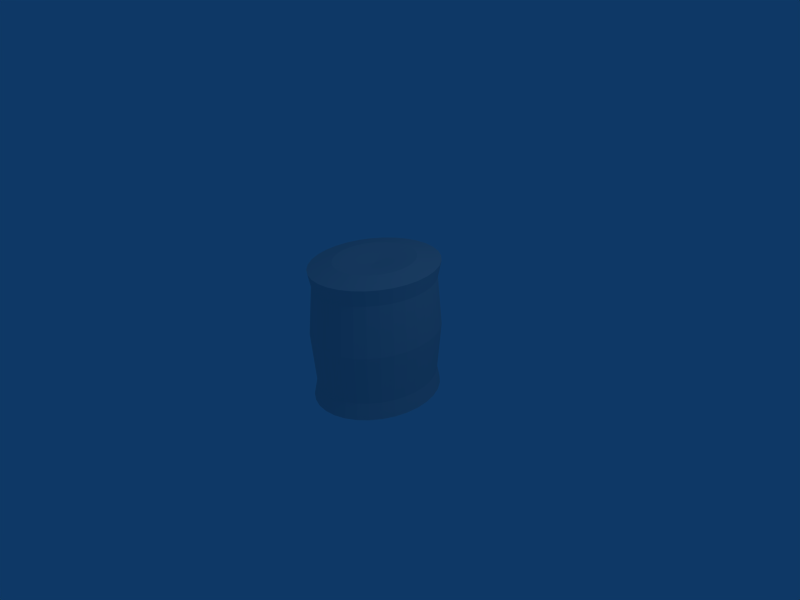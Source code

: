 # Source: balaheno.blend  (saved by Blender 2.47.0; exported with 4.5.12 LTS)
import bpy
from mathutils import Matrix  # noqa: F401  (used for matrix-valued properties, if any)

bpy.ops.wm.read_factory_settings(use_empty=True)
scene = bpy.context.scene
scene.name = 'Scene'

# ---- collections
col_collection_1 = bpy.data.collections.new('Collection 1'); scene.collection.children.link(col_collection_1)

# ---- world
world_world = bpy.data.worlds.new('World'); scene.world = world_world
world_world.color = (0.05656, 0.2208, 0.4)
world_world.use_sun_shadow = False
world_world.sun_shadow_jitter_overblur = 0.0
world_world.cycles.sampling_method = 'MANUAL'
world_world.cycles.sample_map_resolution = 256

# ---- cameras
cam_camera = bpy.data.cameras.new('Camera')
cam_camera.passepartout_alpha = 0.2
cam_camera.clip_end = 100.0
cam_camera.lens = 35.0
cam_camera.ortho_scale = 7.314
cam_camera.show_passepartout = False
cam_camera.show_safe_areas = True
cam_camera.dof.focus_distance = 0.0
cam_camera.dof.aperture_fstop = 128.0

# ---- lights
light_spot = bpy.data.lights.new('Spot', 'POINT')
light_spot.transmission_factor = 0.0
light_spot.cutoff_distance = 30.0
light_spot.energy = 100.0
light_spot.shadow_buffer_clip_start = 1.001
light_spot.shadow_soft_size = 1.0
light_spot.shadow_maximum_resolution = 0.006
light_spot.use_absolute_resolution = True
light_spot.cycles.use_multiple_importance_sampling = False

# ---- meshes
me_cylinder = bpy.data.meshes.new('Cylinder')
me_cylinder.from_pydata([(0.7071, 0.7071, -1.0), (0.8315, 0.5556, -1.0), (0.9239, 0.3827, -1.0), (0.9808, 0.1951, -1.0), (1.0, 7.55e-08, -1.0), (0.9808, -0.1951, -1.0), (0.9239, -0.3827, -1.0), (0.8315, -0.5556, -1.0), (0.7071, -0.7071, -1.0), (-0.5556, 0.8315, -1.0), (-0.3827, 0.9239, -1.0), (-0.1951, 0.9808, -1.0), (1.605e-06, 1.0, -1.0), (0.1951, 0.9808, -1.0), (0.3827, 0.9239, -1.0), (0.5556, 0.8315, -1.0), (0.7071, 0.7071, 1.0), (0.8315, 0.5556, 1.0), (0.9239, 0.3827, 1.0), (0.9808, 0.1951, 1.0), (1.0, -2.245e-06, 1.0), (0.9808, -0.1951, 1.0), (0.9239, -0.3827, 1.0), (0.8315, -0.5556, 1.0), (0.7071, -0.7071, 1.0), (0.5556, -0.8315, 1.0), (0.3827, -0.9239, 1.0), (0.1951, -0.9808, 1.0), (9.298e-07, -1.0, 1.0), (-0.1951, -0.9808, 1.0), (-0.3827, -0.9239, 1.0), (-0.5556, -0.8315, 1.0), (-0.7071, -0.7071, 1.0), (-0.8315, -0.5556, 1.0), (-0.9239, -0.3827, 1.0), (-0.9808, -0.1951, 1.0), (-1.0, -4.105e-06, 1.0), (-0.9808, 0.1951, 1.0), (-0.9239, 0.3827, 1.0), (-0.8315, 0.5556, 1.0), (-0.7071, 0.7071, 1.0), (-0.5556, 0.8315, 1.0), (-0.3827, 0.9239, 1.0), (-0.1951, 0.9808, 1.0), (-7.28e-06, 1.0, 1.0), (0.1951, 0.9808, 1.0), (0.3827, 0.9239, 1.0), (0.5556, 0.8315, 1.0), (0.7887, 0.527, -0.7559), (0.7887, 0.527, 0.7559), (0.6707, 0.6707, -0.7559), (0.6707, 0.6707, 0.7559), (0.8764, 0.363, -0.7559), (0.8764, 0.363, 0.7559), (0.9303, 0.1851, -0.7559), (0.9303, 0.1851, 0.7559), (0.9486, -6.918e-07, -0.7559), (0.9486, -1.426e-06, 0.7559), (0.9303, -0.1851, -0.7559), (0.9303, -0.1851, 0.7559), (0.8764, -0.363, -0.7559), (0.8764, -0.363, 0.7559), (0.7887, -0.527, -0.7559), (0.7887, -0.527, 0.7559), (0.6707, -0.6707, -0.7559), (0.6707, -0.6707, 0.7559), (0.527, -0.7887, -0.7559), (0.527, -0.7887, 0.7559), (0.363, -0.8764, -0.7559), (0.363, -0.8764, 0.7559), (0.1851, -0.9303, -0.7559), (0.1851, -0.9303, 0.7559), (6.208e-08, -0.9486, -0.7559), (4.591e-07, -0.9486, 0.7559), (-0.1851, -0.9303, -0.7559), (-0.1851, -0.9303, 0.7559), (-0.363, -0.8764, -0.7559), (-0.363, -0.8764, 0.7559), (-0.527, -0.7887, -0.7559), (-0.527, -0.7887, 0.7559), (-0.6707, -0.6707, -0.7559), (-0.6707, -0.6707, 0.7559), (-0.7887, -0.527, -0.7559), (-0.7887, -0.527, 0.7559), (-0.8764, -0.363, -0.7559), (-0.8764, -0.363, 0.7559), (-0.9303, -0.1851, -0.7559), (-0.9303, -0.1851, 0.7559), (-0.9486, -7.17e-07, -0.7559), (-0.9486, -2.32e-06, 0.7559), (-0.9303, 0.1851, -0.7559), (-0.9303, 0.1851, 0.7559), (-0.8764, 0.363, -0.7559), (-0.8764, 0.363, 0.7559), (-0.7887, 0.527, -0.7559), (-0.7887, 0.527, 0.7559), (-0.6707, 0.6707, -0.7559), (-0.6707, 0.6707, 0.7559), (-0.527, 0.7887, -0.7559), (-0.527, 0.7887, 0.7559), (-0.363, 0.8764, -0.7559), (-0.363, 0.8764, 0.7559), (-0.1851, 0.9303, -0.7559), (-0.1851, 0.9303, 0.7559), (-1.312e-06, 0.9486, -0.7559), (-4.122e-06, 0.9486, 0.7559), (0.1851, 0.9303, -0.7559), (0.1851, 0.9303, 0.7559), (0.363, 0.8764, -0.7559), (0.363, 0.8764, 0.7559), (0.527, 0.7887, -0.7559), (0.527, 0.7887, 0.7559), (0.8446, 0.5643, 5.96e-08), (0.7183, 0.7183, 5.96e-08), (0.9385, 0.3887, 5.96e-08), (0.9963, 0.1982, 5.96e-08), (1.016, -1.092e-06, 5.96e-08), (0.9963, -0.1982, 5.96e-08), (0.9385, -0.3887, 5.96e-08), (0.8446, -0.5643, 5.96e-08), (0.7183, -0.7183, 5.96e-08), (0.5643, -0.8446, 5.96e-08), (0.3887, -0.9385, 5.96e-08), (0.1982, -0.9963, 5.96e-08), (3.163e-07, -1.016, 5.96e-08), (-0.1982, -0.9963, 5.96e-08), (-0.3887, -0.9385, 5.96e-08), (-0.5643, -0.8446, 5.96e-08), (-0.7183, -0.7183, 5.96e-08), (-0.8446, -0.5643, 5.96e-08), (-0.9385, -0.3887, 5.96e-08), (-0.9963, -0.1982, 5.96e-08), (-1.016, -1.584e-06, 5.96e-08), (-0.9963, 0.1982, 5.96e-08), (-0.9385, 0.3887, 5.96e-08), (-0.8446, 0.5643, 5.96e-08), (-0.7183, 0.7183, 5.96e-08), (-0.5643, 0.8446, 5.96e-08), (-0.3887, 0.9385, 5.96e-08), (-0.1982, 0.9963, 5.96e-08), (-2.872e-06, 1.016, 5.96e-08), (0.1982, 0.9963, 5.96e-08), (0.3887, 0.9385, 5.96e-08), (0.5643, 0.8446, 5.96e-08), (0.4471, 0.4471, 1.068), (0.5257, 0.3513, 1.068), (0.5842, 0.242, 1.068), (0.6201, 0.1234, 1.068), (0.6323, -1.944e-06, 1.068), (0.6201, -0.1234, 1.068), (0.5842, -0.242, 1.068), (0.5257, -0.3513, 1.068), (0.4471, -0.4471, 1.068), (0.3513, -0.5257, 1.068), (0.242, -0.5842, 1.068), (0.1234, -0.6201, 1.068), (8.245e-08, -0.6323, 1.068), (-0.1234, -0.6201, 1.068), (-0.242, -0.5842, 1.068), (-0.3513, -0.5257, 1.068), (-0.4471, -0.4471, 1.068), (-0.5257, -0.3513, 1.068), (-0.5842, -0.242, 1.068), (-0.6201, -0.1234, 1.068), (-0.6323, -3.12e-06, 1.068), (-0.6201, 0.1234, 1.068), (-0.5842, 0.242, 1.068), (-0.5257, 0.3513, 1.068), (-0.4471, 0.4471, 1.068), (-0.3513, 0.5257, 1.068), (-0.242, 0.5842, 1.068), (-0.1234, 0.6201, 1.068), (-5.108e-06, 0.6323, 1.068), (0.1233, 0.6201, 1.068), (0.242, 0.5842, 1.068), (0.3513, 0.5257, 1.068), (-1.365e-06, -1.437e-06, 1.0), (0.5558, -0.8318, -1.0), (0.3828, -0.9243, -1.0), (0.1952, -0.9812, -1.0), (-3.25e-07, -1.0, -1.0), (-0.1952, -0.9812, -1.0), (-0.3828, -0.9243, -1.0), (-0.5558, -0.8318, -1.0), (-0.7074, -0.7074, -1.0), (-0.8318, -0.5558, -1.0), (-0.9243, -0.3828, -1.0), (-0.9812, -0.1952, -1.0), (-1.0, 9.66e-07, -1.0), (-0.9812, 0.1952, -1.0), (-0.9243, 0.3828, -1.0), (-0.8318, 0.5558, -1.0), (-0.7074, 0.7074, -1.0), (0.4432, 0.4432, -1.104), (0.5212, 0.3482, -1.104), (0.5791, 0.2399, -1.104), (0.6148, 0.1223, -1.104), (0.6268, 1.35e-07, -1.104), (0.6148, -0.1223, -1.104), (0.5791, -0.2399, -1.104), (0.5212, -0.3482, -1.104), (0.4432, -0.4432, -1.104), (0.3482, -0.5212, -1.104), (0.2399, -0.5791, -1.104), (0.1223, -0.6148, -1.104), (-8.887e-08, -0.6268, -1.104), (-0.1223, -0.6148, -1.104), (-0.2399, -0.5791, -1.104), (-0.3482, -0.5212, -1.104), (-0.4432, -0.4432, -1.104), (-0.5212, -0.3482, -1.104), (-0.5791, -0.2399, -1.104), (-0.6148, -0.1223, -1.104), (-0.6268, 6.929e-07, -1.104), (-0.6148, 0.1223, -1.104), (-0.5791, 0.2399, -1.104), (-0.5212, 0.3482, -1.104), (-0.4432, 0.4432, -1.104), (-0.3482, 0.5212, -1.104), (-0.2399, 0.5791, -1.104), (-0.1223, 0.6148, -1.104), (1.122e-06, 0.6268, -1.104), (0.1223, 0.6148, -1.104), (0.2399, 0.5791, -1.104), (0.3482, 0.5212, -1.104), (2.835e-07, 2.57e-07, -1.0)], [], [(0, 50, 48, 1), (51, 16, 17, 49), (1, 48, 52, 2), (49, 17, 18, 53), (2, 52, 54, 3), (53, 18, 19, 55), (3, 54, 56, 4), (55, 19, 20, 57), (4, 56, 58, 5), (57, 20, 21, 59), (5, 58, 60, 6), (59, 21, 22, 61), (6, 60, 62, 7), (61, 22, 23, 63), (7, 62, 64, 8), (63, 23, 24, 65), (8, 64, 66, 177), (65, 24, 25, 67), (177, 66, 68, 178), (67, 25, 26, 69), (178, 68, 70, 179), (69, 26, 27, 71), (179, 70, 72, 180), (71, 27, 28, 73), (180, 72, 74, 181), (73, 28, 29, 75), (181, 74, 76, 182), (75, 29, 30, 77), (182, 76, 78, 183), (77, 30, 31, 79), (183, 78, 80, 184), (79, 31, 32, 81), (184, 80, 82, 185), (81, 32, 33, 83), (185, 82, 84, 186), (83, 33, 34, 85), (186, 84, 86, 187), (85, 34, 35, 87), (187, 86, 88, 188), (87, 35, 36, 89), (188, 88, 90, 189), (89, 36, 37, 91), (189, 90, 92, 190), (91, 37, 38, 93), (190, 92, 94, 191), (93, 38, 39, 95), (191, 94, 96, 192), (95, 39, 40, 97), (192, 96, 98, 9), (97, 40, 41, 99), (9, 98, 100, 10), (99, 41, 42, 101), (10, 100, 102, 11), (101, 42, 43, 103), (11, 102, 104, 12), (103, 43, 44, 105), (12, 104, 106, 13), (105, 44, 45, 107), (13, 106, 108, 14), (107, 45, 46, 109), (14, 108, 110, 15), (109, 46, 47, 111), (16, 51, 111, 47), (50, 0, 15, 110), (50, 113, 112, 48), (113, 51, 49, 112), (48, 112, 114, 52), (112, 49, 53, 114), (52, 114, 115, 54), (114, 53, 55, 115), (54, 115, 116, 56), (115, 55, 57, 116), (56, 116, 117, 58), (116, 57, 59, 117), (58, 117, 118, 60), (117, 59, 61, 118), (60, 118, 119, 62), (118, 61, 63, 119), (62, 119, 120, 64), (119, 63, 65, 120), (64, 120, 121, 66), (120, 65, 67, 121), (66, 121, 122, 68), (121, 67, 69, 122), (68, 122, 123, 70), (122, 69, 71, 123), (70, 123, 124, 72), (123, 71, 73, 124), (72, 124, 125, 74), (124, 73, 75, 125), (74, 125, 126, 76), (125, 75, 77, 126), (76, 126, 127, 78), (126, 77, 79, 127), (78, 127, 128, 80), (127, 79, 81, 128), (80, 128, 129, 82), (128, 81, 83, 129), (82, 129, 130, 84), (129, 83, 85, 130), (84, 130, 131, 86), (130, 85, 87, 131), (86, 131, 132, 88), (131, 87, 89, 132), (88, 132, 133, 90), (132, 89, 91, 133), (90, 133, 134, 92), (133, 91, 93, 134), (92, 134, 135, 94), (134, 93, 95, 135), (94, 135, 136, 96), (135, 95, 97, 136), (96, 136, 137, 98), (136, 97, 99, 137), (98, 137, 138, 100), (137, 99, 101, 138), (100, 138, 139, 102), (138, 101, 103, 139), (102, 139, 140, 104), (139, 103, 105, 140), (104, 140, 141, 106), (140, 105, 107, 141), (106, 141, 142, 108), (141, 107, 109, 142), (108, 142, 143, 110), (142, 109, 111, 143), (51, 113, 143, 111), (113, 50, 110, 143), (17, 16, 144, 145), (18, 17, 145, 146), (19, 18, 146, 147), (20, 19, 147, 148), (21, 20, 148, 149), (22, 21, 149, 150), (23, 22, 150, 151), (24, 23, 151, 152), (25, 24, 152, 153), (26, 25, 153, 154), (27, 26, 154, 155), (28, 27, 155, 156), (29, 28, 156, 157), (30, 29, 157, 158), (31, 30, 158, 159), (32, 31, 159, 160), (33, 32, 160, 161), (34, 33, 161, 162), (35, 34, 162, 163), (36, 35, 163, 164), (37, 36, 164, 165), (38, 37, 165, 166), (39, 38, 166, 167), (40, 39, 167, 168), (41, 40, 168, 169), (42, 41, 169, 170), (43, 42, 170, 171), (44, 43, 171, 172), (45, 44, 172, 173), (46, 45, 173, 174), (47, 46, 174, 175), (16, 47, 175, 144), (145, 144, 176), (146, 145, 176), (147, 146, 176), (148, 147, 176), (149, 148, 176), (150, 149, 176), (151, 150, 176), (152, 151, 176), (153, 152, 176), (154, 153, 176), (155, 154, 176), (156, 155, 176), (157, 156, 176), (158, 157, 176), (159, 158, 176), (160, 159, 176), (161, 160, 176), (162, 161, 176), (163, 162, 176), (164, 163, 176), (165, 164, 176), (166, 165, 176), (167, 166, 176), (168, 167, 176), (169, 168, 176), (170, 169, 176), (171, 170, 176), (172, 171, 176), (173, 172, 176), (174, 173, 176), (175, 174, 176), (144, 175, 176), (0, 1, 194, 193), (1, 2, 195, 194), (2, 3, 196, 195), (3, 4, 197, 196), (4, 5, 198, 197), (5, 6, 199, 198), (6, 7, 200, 199), (7, 8, 201, 200), (8, 177, 202, 201), (177, 178, 203, 202), (178, 179, 204, 203), (179, 180, 205, 204), (180, 181, 206, 205), (181, 182, 207, 206), (182, 183, 208, 207), (183, 184, 209, 208), (184, 185, 210, 209), (185, 186, 211, 210), (186, 187, 212, 211), (187, 188, 213, 212), (188, 189, 214, 213), (189, 190, 215, 214), (190, 191, 216, 215), (191, 192, 217, 216), (192, 9, 218, 217), (9, 10, 219, 218), (10, 11, 220, 219), (11, 12, 221, 220), (12, 13, 222, 221), (13, 14, 223, 222), (14, 15, 224, 223), (15, 0, 193, 224), (193, 194, 225), (194, 195, 225), (195, 196, 225), (196, 197, 225), (197, 198, 225), (198, 199, 225), (199, 200, 225), (200, 201, 225), (201, 202, 225), (202, 203, 225), (203, 204, 225), (204, 205, 225), (205, 206, 225), (206, 207, 225), (207, 208, 225), (208, 209, 225), (209, 210, 225), (210, 211, 225), (211, 212, 225), (212, 213, 225), (213, 214, 225), (214, 215, 225), (215, 216, 225), (216, 217, 225), (217, 218, 225), (218, 219, 225), (219, 220, 225), (220, 221, 225), (221, 222, 225), (222, 223, 225), (223, 224, 225), (224, 193, 225)])
me_cylinder.use_remesh_preserve_volume = False
me_cylinder.use_remesh_preserve_attributes = False
me_cylinder.use_mirror_vertex_groups = False
me_cylinder.update()

# ---- objects
ob_cylinder = bpy.data.objects.new('Cylinder', me_cylinder)
ob_lamp = bpy.data.objects.new('Lamp', light_spot)
ob_camera = bpy.data.objects.new('Camera', cam_camera)

# ---- transforms, parenting, visibility, modifiers, constraints
ob_cylinder.location = (0.0, 0.0, 0.0)
ob_cylinder.scale = (0.8534, 1.0, 1.0)
ob_cylinder.lock_rotations_4d = False
ob_cylinder.empty_display_type = 'ARROWS'
ob_cylinder.color = (0.0, 0.0, 0.0, 1.0)
ob_cylinder.lineart.crease_threshold = 0.0
ob_lamp.location = (4.076, 1.005, 5.904)
ob_lamp.rotation_euler = (0.6503, 0.05522, 1.866)
ob_lamp.lock_rotations_4d = False
ob_lamp.empty_display_type = 'ARROWS'
ob_lamp.color = (0.0, 0.0, 0.0, 0.0)
ob_lamp.lineart.crease_threshold = 0.0
ob_camera.location = (7.481, -6.508, 5.344)
ob_camera.rotation_euler = (1.109, 0.01082, 0.8149)
ob_camera.lock_rotations_4d = False
ob_camera.empty_display_type = 'ARROWS'
ob_camera.color = (0.0, 0.0, 0.0, 0.0)
ob_camera.display_type = 'WIRE'
ob_camera.lineart.crease_threshold = 0.0

# ---- collection membership
col_collection_1.objects.link(ob_cylinder)
col_collection_1.objects.link(ob_lamp)
col_collection_1.objects.link(ob_camera)

# ---- scene / render settings (as saved in the file)
scene.camera = ob_camera
scene.frame_start = 1; scene.frame_end = 250; scene.frame_set(1)
scene.render.engine = 'BLENDER_EEVEE_NEXT'
scene.render.image_settings.file_format = 'JPEG'
scene.render.image_settings.color_mode = 'RGB'
scene.render.image_settings.compression = 90
scene.render.resolution_x = 800
scene.render.resolution_y = 600
scene.render.pixel_aspect_x = 100.0
scene.render.pixel_aspect_y = 100.0
scene.render.fps = 25
scene.render.dither_intensity = 0.0
scene.render.use_compositing = False
scene.render.use_sequencer = False
scene.render.bake_margin = 2
scene.render.bake_bias = 0.0
scene.render.use_stamp_time = False
scene.render.use_stamp_date = False
scene.render.use_stamp_frame = False
scene.render.use_stamp_camera = False
scene.render.use_stamp_scene = False
scene.render.use_stamp_filename = False
scene.render.use_stamp_render_time = False
scene.render.stamp_font_size = 0
scene.cycles.use_denoising = False
scene.cycles.samples = 10
scene.cycles.sampling_pattern = 'TABULATED_SOBOL'
scene.cycles.light_sampling_threshold = 0.0
scene.cycles.use_adaptive_sampling = False
scene.cycles.use_light_tree = False
scene.cycles.blur_glossy = 0.0
scene.cycles.volume_bounces = 1
scene.cycles.pixel_filter_type = 'GAUSSIAN'
scene.cycles.sample_clamp_indirect = 0.0
scene.view_settings.view_transform = 'Raw'
bpy.context.view_layer.update()
